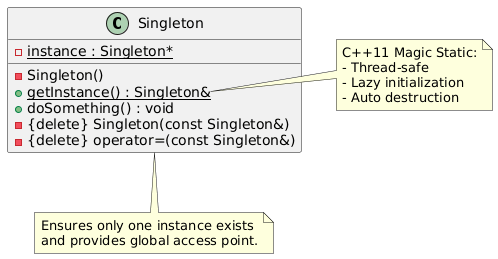

The diagram above was rendered by PlantUML. Its source (embedded in the PNG):
@startuml
class Singleton {
    -{static} instance : Singleton*
    -Singleton()
    +{static} getInstance() : Singleton&
    +doSomething() : void
    -{delete} Singleton(const Singleton&)
    -{delete} operator=(const Singleton&)
}

note right of Singleton::getInstance
    C++11 Magic Static:
    - Thread-safe
    - Lazy initialization
    - Auto destruction
end note

note bottom of Singleton
    Ensures only one instance exists
    and provides global access point.
end note
@enduml